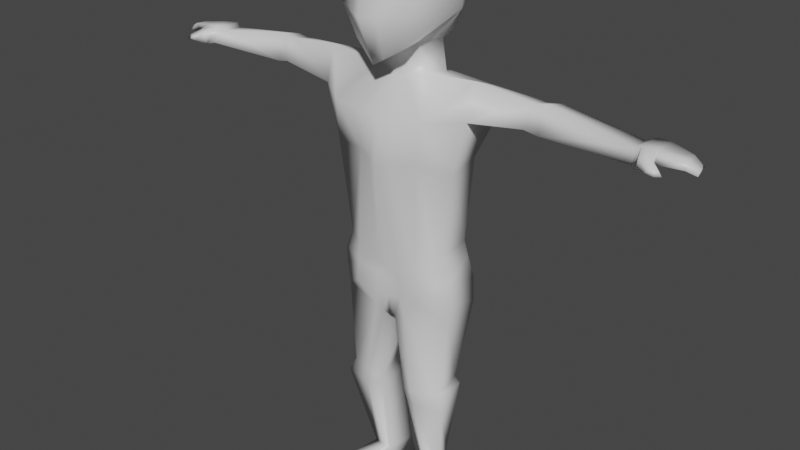 # Source: characterKeaneStructureUnity.blend  (saved by Blender 2.82.7; exported with 4.5.12 LTS)
import bpy
from mathutils import Matrix  # noqa: F401  (used for matrix-valued properties, if any)

bpy.ops.wm.read_factory_settings(use_empty=True)
scene = bpy.context.scene
scene.name = 'Scene'

# ---- collections
col_collection = bpy.data.collections.new('Collection'); scene.collection.children.link(col_collection)

# ---- materials (node trees are filled in below, after node groups)
mat_material = bpy.data.materials.new('Material')
mat_material.alpha_threshold = 0.0
mat_material.use_transparent_shadow = False
mat_material.line_color = (0.0, 0.0, 0.0, 1.0)

# ---- material node trees
mat_material.use_nodes = True; mat_material.node_tree.nodes.clear()
_N = mat_material.node_tree.nodes; _L = mat_material.node_tree.links
n0 = _N.new('ShaderNodeOutputMaterial'); n0.name = 'Material Output'; n0.location = (300, 300)
n1 = _N.new('ShaderNodeBsdfPrincipled'); n1.name = 'Principled BSDF'; n1.location = (10, 300)
n1.distribution = 'GGX'
n1.subsurface_method = 'BURLEY'
n1.inputs[2].default_value = 0.4
n1.inputs[3].default_value = 1.45
n1.inputs[27].default_value = (0.0, 0.0, 0.0, 1.0)
n1.inputs[28].default_value = 1.0
_L.new(n1.outputs[0], n0.inputs[0])
n0.is_active_output = True

# ---- world
world_world = bpy.data.worlds.new('World'); scene.world = world_world
world_world.use_nodes = True; world_world.node_tree.nodes.clear()
_N = world_world.node_tree.nodes; _L = world_world.node_tree.links
n0 = _N.new('ShaderNodeOutputWorld'); n0.name = 'World Output'; n0.location = (300, 300)
n1 = _N.new('ShaderNodeBackground'); n1.name = 'Background'; n1.location = (10, 300)
n1.inputs[0].default_value = (0.05088, 0.05088, 0.05088, 1.0)
_L.new(n1.outputs[0], n0.inputs[0])
n0.is_active_output = True
world_world.color = (0.05088, 0.05088, 0.05088)
world_world.use_sun_shadow = False
world_world.sun_shadow_jitter_overblur = 0.0

# ---- meshes
me_cube = bpy.data.meshes.new('Cube')
me_cube.from_pydata([(-0.646, 0.8391, 0.9249), (-0.5441, 0.8713, -1.027), (-0.7285, -0.9779, 0.8603), (-0.6084, -0.8366, -1.06), (-0.7913, -0.9356, 0.2864), (-0.9177, 0.894, 0.2693), (-0.7906, 0.8744, -0.4672), (-0.8157, -0.9945, -0.3345), (-0.5643, 0.4222, -1.136), (-0.9704, 0.3421, 0.9743), (-1.145, 0.3206, 0.2961), (-1.064, 0.3421, -0.4516), (-0.4784, -0.266, -1.074), (-0.9016, -0.3051, 1.058), (-1.058, -0.3638, 0.2489), (-1.035, -0.3337, -0.4516), (-1.126, -0.3432, 0.303), (-1.17, -0.3621, 0.2997), (-1.126, -0.3379, 0.303), (-1.126, -0.3379, 0.303), (-1.126, -0.3432, 0.3245), (-0.6671, 0.4329, -1.838), (-0.5798, -0.2106, -1.699), (-1.523, -0.4358, -3.59), (-1.101, -0.9679, -2.413), (-1.9, 0.4329, -1.838), (-1.832, -0.2019, -1.589), (-1.96, 0.4298, -2.431), (-1.827, -0.4277, -2.384), (-1.189, -0.4358, -5.684), (-1.166, 0.5259, -5.533), (-0.7811, -0.6849, -5.823), (-1.431, 0.4298, -3.485), (-0.7277, -0.6528, -3.519), (-5.376, -0.4214, -2.252), (-5.323, 0.2774, -2.203), (-5.302, -0.2049, -2.011), (-5.271, 0.2748, -2.04), (-3.129, -0.1288, -1.753), (-3.109, 0.4835, -2.256), (-3.138, 0.4289, -1.888), (-3.086, -0.3694, -2.207), (-3.413, 0.458, -1.857), (-3.39, -0.1095, -1.693), (-3.392, 0.5076, -2.319), (-3.376, -0.3305, -2.274), (-5.455, -0.2479, -1.929), (-5.529, -0.526, -2.292), (-5.476, 0.3718, -2.218), (-5.424, 0.3684, -1.973), (-5.743, -0.2479, -1.929), (-5.813, -0.4027, -2.129), (-5.799, 0.3403, -2.107), (-5.712, 0.3684, -1.973), (-6.262, -0.1637, -2.025), (-6.313, -0.2597, -2.154), (-6.283, 0.2382, -2.155), (-6.231, 0.236, -2.045), (-5.561, -0.5537, -2.031), (-5.759, -0.6623, -2.214), (-5.776, -0.4598, -2.012), (-5.979, -0.5534, -2.157), (-6.513, -0.07489, -2.15), (-6.523, -0.193, -2.226), (-6.429, 0.2599, -2.221), (-6.4, 0.2154, -2.167), (-5.863, -0.6427, -2.143), (-5.947, -0.6716, -2.231), (-5.98, -0.5791, -2.131), (-6.064, -0.6081, -2.219), (-1.272, 0.7566, -6.482), (-1.481, -0.3114, -6.643), (-0.8609, -0.6666, -6.736), (-1.393, 0.6206, -6.991), (-1.411, -0.3114, -7.142), (-0.4003, -0.5946, -7.206), (-0.1986, 0.9793, -0.977), (-0.2184, -1.061, 0.9501), (-0.222, -0.9744, -1.308), (-0.2357, 0.9447, 1.054), (-0.3349, 1.125, 0.241), (-0.2887, -1.082, 0.3331), (-0.2976, -1.305, -0.3783), (-0.2885, 1.119, -0.3736), (-0.2059, 0.5894, -1.295), (-0.3541, 0.4312, 1.195), (-0.1746, -0.3631, -1.279), (-0.3463, -0.3654, 1.28), (-0.2434, 0.5934, -1.845), (-0.2116, -0.3429, -1.801), (-0.4016, -0.9974, -2.489), (-0.6933, 0.5934, -1.845), (-0.7069, 0.8826, -2.452), (-0.4284, 0.8141, -5.659), (-0.285, -0.6302, -6.029), (-0.5252, 0.7193, -3.518), (-0.2655, -0.9039, -3.552), (-0.4688, 1.026, -6.428), (-0.3141, -0.6366, -6.783), (-0.158, 0.8746, -7.064), (-0.1461, -0.5956, -7.271), (-0.7812, 0.5647, -11.33), (-1.001, 0.04891, -11.65), (-0.651, -0.03578, -11.64), (-0.3357, 0.6192, -11.55), (-0.5133, -0.001206, -11.63), (-0.3415, -0.5077, -9.227), (-0.5253, 0.4177, -8.985), (-1.216, 0.2275, -8.875), (-1.224, -0.3735, -9.123), (-0.6202, -0.6444, -9.081), (-0.3581, -0.4445, -9.463), (-0.6817, -0.5967, -9.466), (-0.4635, 0.4717, -9.437), (-1.31, 0.2997, -9.058), (-1.359, -0.4529, -9.448), (-0.8157, -0.677, -6.218), (-1.431, -0.3818, -6.189), (-1.212, 0.6128, -5.945), (-0.4206, 0.9177, -5.925), (-0.2977, -0.6329, -6.356), (-0.8912, 0.5593, -12.2), (-1.023, -0.07065, -12.16), (-0.622, 0.02375, -12.14), (-0.3362, 0.795, -12.15), (-0.4157, 0.0207, -12.2), (-1.361, -1.068, -11.92), (-0.9337, -1.179, -11.91), (-0.6526, -1.185, -11.88), (-1.28, -1.039, -12.18), (-0.8713, -1.131, -12.17), (-0.6415, -1.081, -12.18), (-0.6505, -0.5015, -12.17), (-1.047, -0.576, -12.17), (-0.6656, -0.6171, -11.7), (-0.5155, -0.5335, -12.18), (-1.153, -0.5669, -11.71), (-0.8033, -0.6516, -11.7), (0.646, 0.8391, 0.9249), (0.5441, 0.8713, -1.027), (0.7285, -0.9779, 0.8603), (0.6084, -0.8366, -1.06), (0.0, 1.041, -0.9484), (0.0, -1.108, 1.011), (0.0, -1.054, -1.45), (0.0, 1.005, 1.129), (0.7913, -0.9356, 0.2864), (0.9177, 0.894, 0.2693), (0.0, 1.258, 0.2247), (0.0, -1.166, 0.3599), (0.7906, 0.8744, -0.4672), (0.0, 1.259, -0.3199), (0.0, -1.483, -0.4034), (0.8157, -0.9945, -0.3345), (0.5643, 0.4222, -1.136), (0.9704, 0.3421, 0.9743), (0.0, 0.6856, -1.386), (0.0, 0.4823, 1.322), (1.145, 0.3206, 0.2961), (1.064, 0.3421, -0.4516), (0.4784, -0.266, -1.074), (0.0, -0.4189, -1.397), (0.0, -0.4125, 1.337), (0.9016, -0.3051, 1.058), (1.058, -0.3638, 0.2489), (1.035, -0.3337, -0.4516), (0.0, -0.9385, 0.303), (0.0, -0.9278, 0.2923), (1.126, -0.3432, 0.303), (1.17, -0.3621, 0.2997), (1.126, -0.3379, 0.303), (1.126, -0.3379, 0.303), (1.126, -0.3432, 0.3245), (0.0, 0.6856, -1.85), (0.6671, 0.4329, -1.838), (0.5798, -0.2106, -1.699), (0.0, -0.4189, -1.86), (1.523, -0.4358, -3.59), (1.101, -0.9679, -2.413), (0.0, -1.014, -2.532), (0.0, 0.5711, -1.85), (1.9, 0.4329, -1.838), (1.832, -0.2019, -1.589), (0.0, 0.9419, -2.465), (1.96, 0.4298, -2.431), (1.827, -0.4277, -2.384), (1.189, -0.4358, -5.684), (1.166, 0.5259, -5.533), (0.7811, -0.6849, -5.823), (0.0, 0.7425, -5.73), (0.0, -0.5987, -6.148), (1.431, 0.4298, -3.485), (0.7277, -0.6528, -3.519), (0.0, -1.048, -3.571), (0.0, 0.7539, -3.568), (5.376, -0.4214, -2.252), (5.323, 0.2774, -2.203), (5.302, -0.2049, -2.011), (5.271, 0.2748, -2.04), (3.129, -0.1288, -1.753), (3.109, 0.4835, -2.256), (3.138, 0.4289, -1.888), (3.086, -0.3694, -2.207), (3.413, 0.458, -1.857), (3.39, -0.1095, -1.693), (3.392, 0.5076, -2.319), (3.376, -0.3305, -2.274), (5.455, -0.2479, -1.929), (5.529, -0.526, -2.292), (5.476, 0.3718, -2.218), (5.424, 0.3684, -1.973), (5.743, -0.2479, -1.929), (5.813, -0.4027, -2.129), (5.799, 0.3403, -2.107), (5.712, 0.3684, -1.973), (6.262, -0.1637, -2.025), (6.313, -0.2597, -2.154), (6.283, 0.2382, -2.155), (6.231, 0.236, -2.045), (5.561, -0.5537, -2.031), (5.759, -0.6623, -2.214), (5.776, -0.4598, -2.012), (5.979, -0.5534, -2.157), (6.513, -0.07489, -2.15), (6.523, -0.193, -2.226), (6.429, 0.2599, -2.221), (6.4, 0.2154, -2.167), (5.863, -0.6427, -2.143), (5.947, -0.6716, -2.231), (5.98, -0.5791, -2.131), (6.064, -0.6081, -2.219), (1.272, 0.7566, -6.482), (1.481, -0.3114, -6.643), (0.8609, -0.6666, -6.736), (0.0, 0.8794, -6.464), (0.0, -0.6346, -6.812), (1.393, 0.6206, -6.991), (1.411, -0.3114, -7.142), (0.4003, -0.5946, -7.206), (0.0, 0.8307, -7.118), (0.0, -0.5962, -7.308), (0.1986, 0.9793, -0.977), (0.2184, -1.061, 0.9501), (0.222, -0.9744, -1.308), (0.2357, 0.9447, 1.054), (0.3349, 1.125, 0.241), (0.2887, -1.082, 0.3331), (0.2976, -1.305, -0.3783), (0.2885, 1.119, -0.3736), (0.2059, 0.5894, -1.295), (0.3541, 0.4312, 1.195), (0.1746, -0.3631, -1.279), (0.3463, -0.3654, 1.28), (0.2434, 0.5934, -1.845), (0.2116, -0.3429, -1.801), (0.4016, -0.9974, -2.489), (0.6933, 0.5934, -1.845), (0.7069, 0.8826, -2.452), (0.4284, 0.8141, -5.659), (0.285, -0.6302, -6.029), (0.5252, 0.7193, -3.518), (0.2655, -0.9039, -3.552), (0.4688, 1.026, -6.428), (0.3141, -0.6366, -6.783), (0.158, 0.8746, -7.064), (0.1461, -0.5956, -7.271), (0.7812, 0.5647, -11.33), (1.001, 0.04891, -11.65), (0.651, -0.03578, -11.64), (0.3357, 0.6192, -11.55), (0.5133, -0.001206, -11.63), (0.3415, -0.5077, -9.227), (0.5253, 0.4177, -8.985), (1.216, 0.2275, -8.875), (1.224, -0.3735, -9.123), (0.6202, -0.6444, -9.081), (0.3581, -0.4445, -9.463), (0.6817, -0.5967, -9.466), (0.4635, 0.4717, -9.437), (1.31, 0.2997, -9.058), (1.359, -0.4529, -9.448), (0.0, 0.8176, -5.981), (0.8157, -0.677, -6.218), (0.0, -0.6229, -6.437), (1.431, -0.3818, -6.189), (1.212, 0.6128, -5.945), (0.4206, 0.9177, -5.925), (0.2977, -0.6329, -6.356), (0.8912, 0.5593, -12.2), (1.023, -0.07065, -12.16), (0.622, 0.02375, -12.14), (0.3362, 0.795, -12.15), (0.4157, 0.0207, -12.2), (1.361, -1.068, -11.92), (0.9337, -1.179, -11.91), (0.6526, -1.185, -11.88), (1.28, -1.039, -12.18), (0.8713, -1.131, -12.17), (0.6415, -1.081, -12.18), (0.6505, -0.5015, -12.17), (1.047, -0.576, -12.17), (0.6656, -0.6171, -11.7), (0.5155, -0.5335, -12.18), (1.153, -0.5669, -11.71), (0.8033, -0.6516, -11.7)], [(149, 166), (166, 167), (14, 16), (16, 17), (17, 18), (18, 19), (19, 20), (164, 168), (168, 169), (169, 170), (170, 171), (171, 172)], [(87, 13, 2, 77), (81, 77, 2, 4), (10, 9, 0, 5), (80, 79, 145, 148), (86, 161, 144, 78), (83, 80, 148, 151), (11, 10, 5, 6), (82, 81, 4, 7), (78, 82, 7, 3), (8, 11, 6, 1), (76, 83, 151, 142), (12, 15, 11, 8), (15, 14, 10, 11), (76, 142, 156, 84), (14, 13, 9, 10), (79, 0, 9, 85), (4, 2, 13, 14), (7, 4, 14, 15), (3, 7, 15, 12), (12, 8, 21, 22), (85, 9, 13, 87), (86, 12, 22, 89), (84, 156, 173, 88), (89, 22, 24, 90), (88, 173, 180, 91), (91, 180, 183, 92), (43, 42, 37, 36), (24, 22, 26, 28), (22, 21, 25, 26), (28, 27, 32, 23), (24, 28, 23, 33), (92, 183, 194, 95), (90, 24, 33, 96), (23, 32, 30, 29), (33, 23, 29, 31), (95, 194, 189, 93), (96, 33, 31, 94), (42, 44, 35, 37), (45, 43, 36, 34), (44, 45, 34, 35), (36, 37, 49, 46), (27, 28, 41, 39), (28, 26, 38, 41), (25, 27, 39, 40), (26, 25, 40, 38), (39, 41, 45, 44), (41, 38, 43, 45), (40, 39, 44, 42), (38, 40, 42, 43), (46, 49, 53, 50), (34, 36, 46, 47), (37, 35, 48, 49), (35, 34, 47, 48), (50, 53, 57, 54), (50, 51, 61, 60), (49, 48, 52, 53), (48, 47, 51, 52), (57, 56, 64, 65), (51, 50, 54, 55), (53, 52, 56, 57), (52, 51, 55, 56), (58, 60, 68, 66), (46, 50, 60, 58), (47, 46, 58, 59), (51, 47, 59, 61), (62, 65, 64, 63), (56, 55, 63, 64), (54, 57, 65, 62), (55, 54, 62, 63), (120, 116, 72, 98), (67, 66, 68, 69), (59, 58, 66, 67), (61, 59, 67, 69), (60, 61, 69, 68), (98, 72, 75, 100), (116, 117, 71, 72), (117, 118, 70, 71), (119, 281, 234, 97), (100, 99, 239, 240), (72, 71, 74, 75), (97, 234, 239, 99), (71, 70, 73, 74), (70, 97, 99, 73), (113, 111, 105, 104), (118, 119, 97, 70), (235, 98, 100, 240), (283, 120, 98, 235), (193, 96, 94, 190), (32, 95, 93, 30), (179, 90, 96, 193), (27, 92, 95, 32), (25, 91, 92, 27), (21, 88, 91, 25), (176, 89, 90, 179), (8, 84, 88, 21), (161, 86, 89, 176), (157, 85, 87, 162), (145, 79, 85, 157), (1, 76, 84, 8), (1, 6, 83, 76), (144, 152, 82, 78), (152, 149, 81, 82), (6, 5, 80, 83), (12, 86, 78, 3), (5, 0, 79, 80), (149, 143, 77, 81), (162, 87, 77, 143), (102, 101, 121, 122), (114, 113, 104, 101), (115, 114, 101, 102), (111, 112, 103, 105), (112, 115, 102, 103), (75, 74, 109, 110), (100, 75, 110, 106), (74, 73, 108, 109), (73, 99, 107, 108), (99, 100, 106, 107), (110, 109, 115, 112), (106, 110, 112, 111), (109, 108, 114, 115), (108, 107, 113, 114), (107, 106, 111, 113), (190, 94, 120, 283), (30, 93, 119, 118), (93, 189, 281, 119), (29, 30, 118, 117), (31, 29, 117, 116), (94, 31, 116, 120), (122, 121, 124, 125, 123), (135, 134, 128, 131), (133, 132, 130, 129), (104, 105, 125, 124), (101, 104, 124, 121), (128, 127, 130, 131), (127, 126, 129, 130), (136, 133, 129, 126), (134, 137, 127, 128), (137, 136, 126, 127), (132, 135, 131, 130), (123, 125, 135, 132), (103, 102, 136, 137), (105, 103, 137, 134), (102, 122, 133, 136), (122, 123, 132, 133), (125, 105, 134, 135), (252, 242, 140, 163), (246, 146, 140, 242), (158, 147, 138, 155), (245, 148, 145, 244), (251, 243, 144, 161), (248, 151, 148, 245), (159, 150, 147, 158), (247, 153, 146, 246), (243, 141, 153, 247), (154, 139, 150, 159), (241, 142, 151, 248), (160, 154, 159, 165), (165, 159, 158, 164), (241, 249, 156, 142), (164, 158, 155, 163), (244, 250, 155, 138), (146, 164, 163, 140), (153, 165, 164, 146), (141, 160, 165, 153), (160, 175, 174, 154), (250, 252, 163, 155), (251, 254, 175, 160), (249, 253, 173, 156), (254, 255, 178, 175), (253, 256, 180, 173), (256, 257, 183, 180), (204, 197, 198, 203), (178, 185, 182, 175), (175, 182, 181, 174), (185, 177, 191, 184), (178, 192, 177, 185), (257, 260, 194, 183), (255, 261, 192, 178), (177, 186, 187, 191), (192, 188, 186, 177), (260, 258, 189, 194), (261, 259, 188, 192), (203, 198, 196, 205), (206, 195, 197, 204), (205, 196, 195, 206), (197, 207, 210, 198), (184, 200, 202, 185), (185, 202, 199, 182), (181, 201, 200, 184), (182, 199, 201, 181), (200, 205, 206, 202), (202, 206, 204, 199), (201, 203, 205, 200), (199, 204, 203, 201), (207, 211, 214, 210), (195, 208, 207, 197), (198, 210, 209, 196), (196, 209, 208, 195), (211, 215, 218, 214), (211, 221, 222, 212), (210, 214, 213, 209), (209, 213, 212, 208), (218, 226, 225, 217), (212, 216, 215, 211), (214, 218, 217, 213), (213, 217, 216, 212), (219, 227, 229, 221), (207, 219, 221, 211), (208, 220, 219, 207), (212, 222, 220, 208), (223, 224, 225, 226), (217, 225, 224, 216), (215, 223, 226, 218), (216, 224, 223, 215), (287, 263, 233, 282), (228, 230, 229, 227), (220, 228, 227, 219), (222, 230, 228, 220), (221, 229, 230, 222), (263, 265, 238, 233), (282, 233, 232, 284), (284, 232, 231, 285), (286, 262, 234, 281), (265, 240, 239, 264), (233, 238, 237, 232), (262, 264, 239, 234), (232, 237, 236, 231), (231, 236, 264, 262), (278, 269, 270, 276), (285, 231, 262, 286), (235, 240, 265, 263), (283, 235, 263, 287), (193, 190, 259, 261), (191, 187, 258, 260), (179, 193, 261, 255), (184, 191, 260, 257), (181, 184, 257, 256), (174, 181, 256, 253), (176, 179, 255, 254), (154, 174, 253, 249), (161, 176, 254, 251), (157, 162, 252, 250), (145, 157, 250, 244), (139, 154, 249, 241), (139, 241, 248, 150), (144, 243, 247, 152), (152, 247, 246, 149), (150, 248, 245, 147), (160, 141, 243, 251), (147, 245, 244, 138), (149, 246, 242, 143), (162, 143, 242, 252), (267, 289, 288, 266), (279, 266, 269, 278), (280, 267, 266, 279), (276, 270, 268, 277), (277, 268, 267, 280), (238, 275, 274, 237), (265, 271, 275, 238), (237, 274, 273, 236), (236, 273, 272, 264), (264, 272, 271, 265), (275, 277, 280, 274), (271, 276, 277, 275), (274, 280, 279, 273), (273, 279, 278, 272), (272, 278, 276, 271), (190, 283, 287, 259), (187, 285, 286, 258), (258, 286, 281, 189), (186, 284, 285, 187), (188, 282, 284, 186), (259, 287, 282, 188), (289, 290, 292, 291, 288), (302, 298, 295, 301), (300, 296, 297, 299), (269, 291, 292, 270), (266, 288, 291, 269), (295, 298, 297, 294), (294, 297, 296, 293), (303, 293, 296, 300), (301, 295, 294, 304), (304, 294, 293, 303), (299, 297, 298, 302), (290, 299, 302, 292), (268, 304, 303, 267), (270, 301, 304, 268), (267, 303, 300, 289), (289, 300, 299, 290), (292, 302, 301, 270)])
me_cube.polygons.foreach_set('use_smooth', [True] * 290)
_uv = me_cube.uv_layers.new(name='UVMap')
_uv.uv.foreach_set('vector', [0.7956, 0.6648, 0.875, 0.6648, 0.875, 0.75, 0.7956, 0.75, 0.5565, 0.9206, 0.625, 0.9206, 0.625, 1.0, 0.5565, 1.0, 0.5565, 0.1751, 0.625, 0.1751, 0.625, 0.25, 0.5565, 0.25, 0.5565, 0.3294, 0.625, 0.3294, 0.625, 0.375, 0.5565, 0.375, 0.2044, 0.6648, 0.25, 0.6648, 0.25, 0.75, 0.2044, 0.75, 0.4422, 0.3294, 0.5565, 0.3294, 0.5565, 0.375, 0.4422, 0.375, 0.4422, 0.1751, 0.5565, 0.1751, 0.5565, 0.25, 0.4422, 0.25, 0.4422, 0.9206, 0.5565, 0.9206, 0.5565, 1.0, 0.4422, 1.0, 0.375, 0.9206, 0.4422, 0.9206, 0.4422, 1.0, 0.375, 1.0, 0.375, 0.1751, 0.4422, 0.1751, 0.4422, 0.25, 0.375, 0.25, 0.375, 0.3294, 0.4422, 0.3294, 0.4422, 0.375, 0.375, 0.375, 0.375, 0.08524, 0.4422, 0.08524, 0.4422, 0.1751, 0.375, 0.1751, 0.4422, 0.08524, 0.5565, 0.08524, 0.5565, 0.1751, 0.4422, 0.1751, 0.2044, 0.5, 0.25, 0.5, 0.25, 0.5749, 0.2044, 0.5749, 0.5565, 0.08524, 0.625, 0.08524, 0.625, 0.1751, 0.5565, 0.1751, 0.7956, 0.5, 0.875, 0.5, 0.875, 0.5749, 0.7956, 0.5749, 0.5565, 0.0, 0.625, 0.0, 0.625, 0.08524, 0.5565, 0.08524, 0.4422, 0.0, 0.5565, 0.0, 0.5565, 0.08524, 0.4422, 0.08524, 0.375, 0.0, 0.4422, 0.0, 0.4422, 0.08524, 0.375, 0.08524, 0.375, 0.08524, 0.375, 0.1751, 0.375, 0.1751, 0.375, 0.08524, 0.7956, 0.5749, 0.875, 0.5749, 0.875, 0.6648, 0.7956, 0.6648, 0.2044, 0.6648, 0.125, 0.6648, 0.125, 0.6648, 0.2044, 0.6648, 0.2044, 0.5749, 0.25, 0.5749, 0.25, 0.5749, 0.2044, 0.5749, 0.2044, 0.6648, 0.125, 0.6648, 0.125, 0.6648, 0.2044, 0.6648, 0.2044, 0.5749, 0.25, 0.5749, 0.25, 0.5749, 0.2044, 0.5749, 0.2044, 0.5749, 0.25, 0.5749, 0.25, 0.5749, 0.2044, 0.5749, 0.375, 0.08524, 0.375, 0.1751, 0.375, 0.1751, 0.375, 0.08524, 0.125, 0.6648, 0.125, 0.6648, 0.125, 0.6648, 0.125, 0.6648, 0.375, 0.08524, 0.375, 0.1751, 0.375, 0.1751, 0.375, 0.08524, 0.375, 0.08524, 0.375, 0.1751, 0.375, 0.1751, 0.375, 0.08524, 0.125, 0.6648, 0.125, 0.6648, 0.125, 0.6648, 0.125, 0.6648, 0.2044, 0.5749, 0.25, 0.5749, 0.25, 0.5749, 0.2044, 0.5749, 0.2044, 0.6648, 0.125, 0.6648, 0.125, 0.6648, 0.2044, 0.6648, 0.375, 0.08524, 0.375, 0.1751, 0.375, 0.1751, 0.375, 0.08524, 0.125, 0.6648, 0.125, 0.6648, 0.125, 0.6648, 0.125, 0.6648, 0.2044, 0.5749, 0.25, 0.5749, 0.25, 0.5749, 0.2044, 0.5749, 0.2044, 0.6648, 0.125, 0.6648, 0.125, 0.6648, 0.2044, 0.6648, 0.125, 0.5749, 0.125, 0.5749, 0.125, 0.5749, 0.125, 0.5749, 0.125, 0.6648, 0.125, 0.6648, 0.125, 0.6648, 0.125, 0.6648, 0.375, 0.1751, 0.375, 0.08524, 0.375, 0.08524, 0.375, 0.1751, 0.375, 0.08524, 0.375, 0.1751, 0.375, 0.1751, 0.375, 0.08524, 0.375, 0.1751, 0.375, 0.08524, 0.375, 0.08524, 0.375, 0.1751, 0.125, 0.6648, 0.125, 0.6648, 0.125, 0.6648, 0.125, 0.6648, 0.125, 0.5749, 0.125, 0.5749, 0.125, 0.5749, 0.125, 0.5749, 0.375, 0.08524, 0.375, 0.1751, 0.375, 0.1751, 0.375, 0.08524, 0.375, 0.1751, 0.375, 0.08524, 0.375, 0.08524, 0.375, 0.1751, 0.125, 0.6648, 0.125, 0.6648, 0.125, 0.6648, 0.125, 0.6648, 0.125, 0.5749, 0.125, 0.5749, 0.125, 0.5749, 0.125, 0.5749, 0.375, 0.08524, 0.375, 0.1751, 0.375, 0.1751, 0.375, 0.08524, 0.375, 0.08524, 0.375, 0.1751, 0.375, 0.1751, 0.375, 0.08524, 0.125, 0.6648, 0.125, 0.6648, 0.125, 0.6648, 0.125, 0.6648, 0.125, 0.5749, 0.125, 0.5749, 0.125, 0.5749, 0.125, 0.5749, 0.375, 0.1751, 0.375, 0.08524, 0.375, 0.08524, 0.375, 0.1751, 0.375, 0.08524, 0.375, 0.1751, 0.375, 0.1751, 0.375, 0.08524, 0.125, 0.6648, 0.125, 0.6648, 0.125, 0.6648, 0.125, 0.6648, 0.125, 0.5749, 0.125, 0.5749, 0.125, 0.5749, 0.125, 0.5749, 0.375, 0.1751, 0.375, 0.08524, 0.375, 0.08524, 0.375, 0.1751, 0.125, 0.5749, 0.125, 0.5749, 0.125, 0.5749, 0.125, 0.5749, 0.125, 0.6648, 0.125, 0.6648, 0.125, 0.6648, 0.125, 0.6648, 0.125, 0.5749, 0.125, 0.5749, 0.125, 0.5749, 0.125, 0.5749, 0.375, 0.1751, 0.375, 0.08524, 0.375, 0.08524, 0.375, 0.1751, 0.375, 0.08524, 0.375, 0.08524, 0.375, 0.08524, 0.375, 0.08524, 0.375, 0.08524, 0.375, 0.08524, 0.375, 0.08524, 0.375, 0.08524, 0.125, 0.6648, 0.125, 0.6648, 0.125, 0.6648, 0.125, 0.6648, 0.375, 0.08524, 0.375, 0.08524, 0.375, 0.08524, 0.375, 0.08524, 0.375, 0.08524, 0.375, 0.1751, 0.375, 0.1751, 0.375, 0.08524, 0.375, 0.1751, 0.375, 0.08524, 0.375, 0.08524, 0.375, 0.1751, 0.375, 0.08524, 0.375, 0.1751, 0.375, 0.1751, 0.375, 0.08524, 0.125, 0.6648, 0.125, 0.6648, 0.125, 0.6648, 0.125, 0.6648, 0.2044, 0.6648, 0.125, 0.6648, 0.125, 0.6648, 0.2044, 0.6648, 0.125, 0.6648, 0.125, 0.6648, 0.125, 0.6648, 0.125, 0.6648, 0.125, 0.6648, 0.125, 0.6648, 0.125, 0.6648, 0.125, 0.6648, 0.375, 0.08524, 0.375, 0.08524, 0.375, 0.08524, 0.375, 0.08524, 0.125, 0.6648, 0.125, 0.6648, 0.125, 0.6648, 0.125, 0.6648, 0.2044, 0.6648, 0.125, 0.6648, 0.125, 0.6648, 0.2044, 0.6648, 0.125, 0.6648, 0.125, 0.6648, 0.125, 0.6648, 0.125, 0.6648, 0.375, 0.08524, 0.375, 0.1751, 0.375, 0.1751, 0.375, 0.08524, 0.2044, 0.5749, 0.25, 0.5749, 0.25, 0.5749, 0.2044, 0.5749, 0.2044, 0.6648, 0.2044, 0.5749, 0.25, 0.5749, 0.25, 0.6648, 0.125, 0.6648, 0.125, 0.6648, 0.125, 0.6648, 0.125, 0.6648, 0.2044, 0.5749, 0.25, 0.5749, 0.25, 0.5749, 0.2044, 0.5749, 0.375, 0.08524, 0.375, 0.1751, 0.375, 0.1751, 0.375, 0.08524, 0.125, 0.5749, 0.2044, 0.5749, 0.2044, 0.5749, 0.125, 0.5749, 0.2044, 0.5749, 0.2044, 0.6648, 0.2044, 0.6648, 0.2044, 0.5749, 0.125, 0.5749, 0.2044, 0.5749, 0.2044, 0.5749, 0.125, 0.5749, 0.25, 0.6648, 0.2044, 0.6648, 0.2044, 0.6648, 0.25, 0.6648, 0.25, 0.6648, 0.2044, 0.6648, 0.2044, 0.6648, 0.25, 0.6648, 0.25, 0.6648, 0.2044, 0.6648, 0.2044, 0.6648, 0.25, 0.6648, 0.125, 0.5749, 0.2044, 0.5749, 0.2044, 0.5749, 0.125, 0.5749, 0.25, 0.6648, 0.2044, 0.6648, 0.2044, 0.6648, 0.25, 0.6648, 0.125, 0.5749, 0.2044, 0.5749, 0.2044, 0.5749, 0.125, 0.5749, 0.125, 0.5749, 0.2044, 0.5749, 0.2044, 0.5749, 0.125, 0.5749, 0.125, 0.5749, 0.2044, 0.5749, 0.2044, 0.5749, 0.125, 0.5749, 0.25, 0.6648, 0.2044, 0.6648, 0.2044, 0.6648, 0.25, 0.6648, 0.125, 0.5749, 0.2044, 0.5749, 0.2044, 0.5749, 0.125, 0.5749, 0.25, 0.6648, 0.2044, 0.6648, 0.2044, 0.6648, 0.25, 0.6648, 0.75, 0.5749, 0.7956, 0.5749, 0.7956, 0.6648, 0.75, 0.6648, 0.75, 0.5, 0.7956, 0.5, 0.7956, 0.5749, 0.75, 0.5749, 0.125, 0.5, 0.2044, 0.5, 0.2044, 0.5749, 0.125, 0.5749, 0.375, 0.25, 0.4422, 0.25, 0.4422, 0.3294, 0.375, 0.3294, 0.375, 0.875, 0.4422, 0.875, 0.4422, 0.9206, 0.375, 0.9206, 0.4422, 0.875, 0.5565, 0.875, 0.5565, 0.9206, 0.4422, 0.9206, 0.4422, 0.25, 0.5565, 0.25, 0.5565, 0.3294, 0.4422, 0.3294, 0.125, 0.6648, 0.2044, 0.6648, 0.2044, 0.75, 0.125, 0.75, 0.5565, 0.25, 0.625, 0.25, 0.625, 0.3294, 0.5565, 0.3294, 0.5565, 0.875, 0.625, 0.875, 0.625, 0.9206, 0.5565, 0.9206, 0.75, 0.6648, 0.7956, 0.6648, 0.7956, 0.75, 0.75, 0.75, 0.375, 0.08524, 0.375, 0.1751, 0.375, 0.1751, 0.375, 0.08524, 0.125, 0.5749, 0.2044, 0.5749, 0.2044, 0.5749, 0.125, 0.5749, 0.375, 0.08524, 0.375, 0.1751, 0.375, 0.1751, 0.375, 0.08524, 0.2044, 0.6648, 0.125, 0.6648, 0.125, 0.6648, 0.2044, 0.6648, 0.125, 0.6648, 0.125, 0.6648, 0.125, 0.6648, 0.125, 0.6648, 0.125, 0.6648, 0.125, 0.6648, 0.125, 0.6648, 0.125, 0.6648, 0.2044, 0.6648, 0.125, 0.6648, 0.125, 0.6648, 0.2044, 0.6648, 0.375, 0.08524, 0.375, 0.1751, 0.375, 0.1751, 0.375, 0.08524, 0.125, 0.5749, 0.2044, 0.5749, 0.2044, 0.5749, 0.125, 0.5749, 0.2044, 0.5749, 0.2044, 0.6648, 0.2044, 0.6648, 0.2044, 0.5749, 0.125, 0.6648, 0.125, 0.6648, 0.125, 0.6648, 0.125, 0.6648, 0.2044, 0.6648, 0.125, 0.6648, 0.125, 0.6648, 0.2044, 0.6648, 0.375, 0.08524, 0.375, 0.1751, 0.375, 0.1751, 0.375, 0.08524, 0.125, 0.5749, 0.2044, 0.5749, 0.2044, 0.5749, 0.125, 0.5749, 0.2044, 0.5749, 0.2044, 0.6648, 0.2044, 0.6648, 0.2044, 0.5749, 0.25, 0.6648, 0.2044, 0.6648, 0.2044, 0.6648, 0.25, 0.6648, 0.125, 0.5749, 0.2044, 0.5749, 0.2044, 0.5749, 0.125, 0.5749, 0.2044, 0.5749, 0.25, 0.5749, 0.25, 0.5749, 0.2044, 0.5749, 0.375, 0.08524, 0.375, 0.1751, 0.375, 0.1751, 0.375, 0.08524, 0.125, 0.6648, 0.125, 0.6648, 0.125, 0.6648, 0.125, 0.6648, 0.2044, 0.6648, 0.125, 0.6648, 0.125, 0.6648, 0.2044, 0.6648, 0.125, 0.6648, 0.125, 0.5749, 0.2044, 0.5749, 0.2044, 0.6648, 0.125, 0.6648, 0.2044, 0.6648, 0.2044, 0.6648, 0.2044, 0.6648, 0.2044, 0.6648, 0.125, 0.6648, 0.125, 0.6648, 0.125, 0.6648, 0.125, 0.6648, 0.2044, 0.5749, 0.2044, 0.6648, 0.2044, 0.6648, 0.2044, 0.5749, 0.125, 0.5749, 0.2044, 0.5749, 0.2044, 0.5749, 0.125, 0.5749, 0.2044, 0.6648, 0.125, 0.6648, 0.125, 0.6648, 0.2044, 0.6648, 0.125, 0.6648, 0.125, 0.6648, 0.125, 0.6648, 0.125, 0.6648, 0.375, 0.08524, 0.375, 0.08524, 0.375, 0.08524, 0.375, 0.08524, 0.2044, 0.6648, 0.125, 0.6648, 0.125, 0.6648, 0.2044, 0.6648, 0.125, 0.6648, 0.125, 0.6648, 0.125, 0.6648, 0.125, 0.6648, 0.125, 0.6648, 0.2044, 0.6648, 0.2044, 0.6648, 0.125, 0.6648, 0.125, 0.6648, 0.2044, 0.6648, 0.2044, 0.6648, 0.125, 0.6648, 0.125, 0.6648, 0.125, 0.6648, 0.125, 0.6648, 0.125, 0.6648, 0.2044, 0.6648, 0.125, 0.6648, 0.125, 0.6648, 0.2044, 0.6648, 0.375, 0.08524, 0.375, 0.08524, 0.375, 0.08524, 0.375, 0.08524, 0.125, 0.6648, 0.125, 0.6648, 0.125, 0.6648, 0.125, 0.6648, 0.2044, 0.6648, 0.2044, 0.6648, 0.2044, 0.6648, 0.2044, 0.6648, 0.7956, 0.6648, 0.7956, 0.75, 0.875, 0.75, 0.875, 0.6648, 0.5565, 0.9206, 0.5565, 1.0, 0.625, 1.0, 0.625, 0.9206, 0.5565, 0.1751, 0.5565, 0.25, 0.625, 0.25, 0.625, 0.1751, 0.5565, 0.3294, 0.5565, 0.375, 0.625, 0.375, 0.625, 0.3294, 0.2044, 0.6648, 0.2044, 0.75, 0.25, 0.75, 0.25, 0.6648, 0.4422, 0.3294, 0.4422, 0.375, 0.5565, 0.375, 0.5565, 0.3294, 0.4422, 0.1751, 0.4422, 0.25, 0.5565, 0.25, 0.5565, 0.1751, 0.4422, 0.9206, 0.4422, 1.0, 0.5565, 1.0, 0.5565, 0.9206, 0.375, 0.9206, 0.375, 1.0, 0.4422, 1.0, 0.4422, 0.9206, 0.375, 0.1751, 0.375, 0.25, 0.4422, 0.25, 0.4422, 0.1751, 0.375, 0.3294, 0.375, 0.375, 0.4422, 0.375, 0.4422, 0.3294, 0.375, 0.08524, 0.375, 0.1751, 0.4422, 0.1751, 0.4422, 0.08524, 0.4422, 0.08524, 0.4422, 0.1751, 0.5565, 0.1751, 0.5565, 0.08524, 0.2044, 0.5, 0.2044, 0.5749, 0.25, 0.5749, 0.25, 0.5, 0.5565, 0.08524, 0.5565, 0.1751, 0.625, 0.1751, 0.625, 0.08524, 0.7956, 0.5, 0.7956, 0.5749, 0.875, 0.5749, 0.875, 0.5, 0.5565, 0.0, 0.5565, 0.08524, 0.625, 0.08524, 0.625, 0.0, 0.4422, 0.0, 0.4422, 0.08524, 0.5565, 0.08524, 0.5565, 0.0, 0.375, 0.0, 0.375, 0.08524, 0.4422, 0.08524, 0.4422, 0.0, 0.375, 0.08524, 0.375, 0.08524, 0.375, 0.1751, 0.375, 0.1751, 0.7956, 0.5749, 0.7956, 0.6648, 0.875, 0.6648, 0.875, 0.5749, 0.2044, 0.6648, 0.2044, 0.6648, 0.125, 0.6648, 0.125, 0.6648, 0.2044, 0.5749, 0.2044, 0.5749, 0.25, 0.5749, 0.25, 0.5749, 0.2044, 0.6648, 0.2044, 0.6648, 0.125, 0.6648, 0.125, 0.6648, 0.2044, 0.5749, 0.2044, 0.5749, 0.25, 0.5749, 0.25, 0.5749, 0.2044, 0.5749, 0.2044, 0.5749, 0.25, 0.5749, 0.25, 0.5749, 0.375, 0.08524, 0.375, 0.08524, 0.375, 0.1751, 0.375, 0.1751, 0.125, 0.6648, 0.125, 0.6648, 0.125, 0.6648, 0.125, 0.6648, 0.375, 0.08524, 0.375, 0.08524, 0.375, 0.1751, 0.375, 0.1751, 0.375, 0.08524, 0.375, 0.08524, 0.375, 0.1751, 0.375, 0.1751, 0.125, 0.6648, 0.125, 0.6648, 0.125, 0.6648, 0.125, 0.6648, 0.2044, 0.5749, 0.2044, 0.5749, 0.25, 0.5749, 0.25, 0.5749, 0.2044, 0.6648, 0.2044, 0.6648, 0.125, 0.6648, 0.125, 0.6648, 0.375, 0.08524, 0.375, 0.08524, 0.375, 0.1751, 0.375, 0.1751, 0.125, 0.6648, 0.125, 0.6648, 0.125, 0.6648, 0.125, 0.6648, 0.2044, 0.5749, 0.2044, 0.5749, 0.25, 0.5749, 0.25, 0.5749, 0.2044, 0.6648, 0.2044, 0.6648, 0.125, 0.6648, 0.125, 0.6648, 0.125, 0.5749, 0.125, 0.5749, 0.125, 0.5749, 0.125, 0.5749, 0.125, 0.6648, 0.125, 0.6648, 0.125, 0.6648, 0.125, 0.6648, 0.375, 0.1751, 0.375, 0.1751, 0.375, 0.08524, 0.375, 0.08524, 0.375, 0.08524, 0.375, 0.08524, 0.375, 0.1751, 0.375, 0.1751, 0.375, 0.1751, 0.375, 0.1751, 0.375, 0.08524, 0.375, 0.08524, 0.125, 0.6648, 0.125, 0.6648, 0.125, 0.6648, 0.125, 0.6648, 0.125, 0.5749, 0.125, 0.5749, 0.125, 0.5749, 0.125, 0.5749, 0.375, 0.08524, 0.375, 0.08524, 0.375, 0.1751, 0.375, 0.1751, 0.375, 0.1751, 0.375, 0.1751, 0.375, 0.08524, 0.375, 0.08524, 0.125, 0.6648, 0.125, 0.6648, 0.125, 0.6648, 0.125, 0.6648, 0.125, 0.5749, 0.125, 0.5749, 0.125, 0.5749, 0.125, 0.5749, 0.375, 0.08524, 0.375, 0.08524, 0.375, 0.1751, 0.375, 0.1751, 0.375, 0.08524, 0.375, 0.08524, 0.375, 0.1751, 0.375, 0.1751, 0.125, 0.6648, 0.125, 0.6648, 0.125, 0.6648, 0.125, 0.6648, 0.125, 0.5749, 0.125, 0.5749, 0.125, 0.5749, 0.125, 0.5749, 0.375, 0.1751, 0.375, 0.1751, 0.375, 0.08524, 0.375, 0.08524, 0.375, 0.08524, 0.375, 0.08524, 0.375, 0.1751, 0.375, 0.1751, 0.125, 0.6648, 0.125, 0.6648, 0.125, 0.6648, 0.125, 0.6648, 0.125, 0.5749, 0.125, 0.5749, 0.125, 0.5749, 0.125, 0.5749, 0.375, 0.1751, 0.375, 0.1751, 0.375, 0.08524, 0.375, 0.08524, 0.125, 0.5749, 0.125, 0.5749, 0.125, 0.5749, 0.125, 0.5749, 0.125, 0.6648, 0.125, 0.6648, 0.125, 0.6648, 0.125, 0.6648, 0.125, 0.5749, 0.125, 0.5749, 0.125, 0.5749, 0.125, 0.5749, 0.375, 0.1751, 0.375, 0.1751, 0.375, 0.08524, 0.375, 0.08524, 0.375, 0.08524, 0.375, 0.08524, 0.375, 0.08524, 0.375, 0.08524, 0.375, 0.08524, 0.375, 0.08524, 0.375, 0.08524, 0.375, 0.08524, 0.125, 0.6648, 0.125, 0.6648, 0.125, 0.6648, 0.125, 0.6648, 0.375, 0.08524, 0.375, 0.08524, 0.375, 0.08524, 0.375, 0.08524, 0.375, 0.08524, 0.375, 0.08524, 0.375, 0.1751, 0.375, 0.1751, 0.375, 0.1751, 0.375, 0.1751, 0.375, 0.08524, 0.375, 0.08524, 0.375, 0.08524, 0.375, 0.08524, 0.375, 0.1751, 0.375, 0.1751, 0.125, 0.6648, 0.125, 0.6648, 0.125, 0.6648, 0.125, 0.6648, 0.2044, 0.6648, 0.2044, 0.6648, 0.125, 0.6648, 0.125, 0.6648, 0.125, 0.6648, 0.125, 0.6648, 0.125, 0.6648, 0.125, 0.6648, 0.125, 0.6648, 0.125, 0.6648, 0.125, 0.6648, 0.125, 0.6648, 0.375, 0.08524, 0.375, 0.08524, 0.375, 0.08524, 0.375, 0.08524, 0.125, 0.6648, 0.125, 0.6648, 0.125, 0.6648, 0.125, 0.6648, 0.2044, 0.6648, 0.2044, 0.6648, 0.125, 0.6648, 0.125, 0.6648, 0.125, 0.6648, 0.125, 0.6648, 0.125, 0.6648, 0.125, 0.6648, 0.375, 0.08524, 0.375, 0.08524, 0.375, 0.1751, 0.375, 0.1751, 0.2044, 0.5749, 0.2044, 0.5749, 0.25, 0.5749, 0.25, 0.5749, 0.2044, 0.6648, 0.25, 0.6648, 0.25, 0.5749, 0.2044, 0.5749, 0.125, 0.6648, 0.125, 0.6648, 0.125, 0.6648, 0.125, 0.6648, 0.2044, 0.5749, 0.2044, 0.5749, 0.25, 0.5749, 0.25, 0.5749, 0.375, 0.08524, 0.375, 0.08524, 0.375, 0.1751, 0.375, 0.1751, 0.125, 0.5749, 0.125, 0.5749, 0.2044, 0.5749, 0.2044, 0.5749, 0.2044, 0.5749, 0.2044, 0.5749, 0.2044, 0.6648, 0.2044, 0.6648, 0.125, 0.5749, 0.125, 0.5749, 0.2044, 0.5749, 0.2044, 0.5749, 0.25, 0.6648, 0.25, 0.6648, 0.2044, 0.6648, 0.2044, 0.6648, 0.25, 0.6648, 0.25, 0.6648, 0.2044, 0.6648, 0.2044, 0.6648, 0.25, 0.6648, 0.25, 0.6648, 0.2044, 0.6648, 0.2044, 0.6648, 0.125, 0.5749, 0.125, 0.5749, 0.2044, 0.5749, 0.2044, 0.5749, 0.25, 0.6648, 0.25, 0.6648, 0.2044, 0.6648, 0.2044, 0.6648, 0.125, 0.5749, 0.125, 0.5749, 0.2044, 0.5749, 0.2044, 0.5749, 0.125, 0.5749, 0.125, 0.5749, 0.2044, 0.5749, 0.2044, 0.5749, 0.125, 0.5749, 0.125, 0.5749, 0.2044, 0.5749, 0.2044, 0.5749, 0.25, 0.6648, 0.25, 0.6648, 0.2044, 0.6648, 0.2044, 0.6648, 0.125, 0.5749, 0.125, 0.5749, 0.2044, 0.5749, 0.2044, 0.5749, 0.25, 0.6648, 0.25, 0.6648, 0.2044, 0.6648, 0.2044, 0.6648, 0.75, 0.5749, 0.75, 0.6648, 0.7956, 0.6648, 0.7956, 0.5749, 0.75, 0.5, 0.75, 0.5749, 0.7956, 0.5749, 0.7956, 0.5, 0.125, 0.5, 0.125, 0.5749, 0.2044, 0.5749, 0.2044, 0.5, 0.375, 0.25, 0.375, 0.3294, 0.4422, 0.3294, 0.4422, 0.25, 0.375, 0.875, 0.375, 0.9206, 0.4422, 0.9206, 0.4422, 0.875, 0.4422, 0.875, 0.4422, 0.9206, 0.5565, 0.9206, 0.5565, 0.875, 0.4422, 0.25, 0.4422, 0.3294, 0.5565, 0.3294, 0.5565, 0.25, 0.125, 0.6648, 0.125, 0.75, 0.2044, 0.75, 0.2044, 0.6648, 0.5565, 0.25, 0.5565, 0.3294, 0.625, 0.3294, 0.625, 0.25, 0.5565, 0.875, 0.5565, 0.9206, 0.625, 0.9206, 0.625, 0.875, 0.75, 0.6648, 0.75, 0.75, 0.7956, 0.75, 0.7956, 0.6648, 0.375, 0.08524, 0.375, 0.08524, 0.375, 0.1751, 0.375, 0.1751, 0.125, 0.5749, 0.125, 0.5749, 0.2044, 0.5749, 0.2044, 0.5749, 0.375, 0.08524, 0.375, 0.08524, 0.375, 0.1751, 0.375, 0.1751, 0.2044, 0.6648, 0.2044, 0.6648, 0.125, 0.6648, 0.125, 0.6648, 0.125, 0.6648, 0.125, 0.6648, 0.125, 0.6648, 0.125, 0.6648, 0.125, 0.6648, 0.125, 0.6648, 0.125, 0.6648, 0.125, 0.6648, 0.2044, 0.6648, 0.2044, 0.6648, 0.125, 0.6648, 0.125, 0.6648, 0.375, 0.08524, 0.375, 0.08524, 0.375, 0.1751, 0.375, 0.1751, 0.125, 0.5749, 0.125, 0.5749, 0.2044, 0.5749, 0.2044, 0.5749, 0.2044, 0.5749, 0.2044, 0.5749, 0.2044, 0.6648, 0.2044, 0.6648, 0.125, 0.6648, 0.125, 0.6648, 0.125, 0.6648, 0.125, 0.6648, 0.2044, 0.6648, 0.2044, 0.6648, 0.125, 0.6648, 0.125, 0.6648, 0.375, 0.08524, 0.375, 0.08524, 0.375, 0.1751, 0.375, 0.1751, 0.125, 0.5749, 0.125, 0.5749, 0.2044, 0.5749, 0.2044, 0.5749, 0.2044, 0.5749, 0.2044, 0.5749, 0.2044, 0.6648, 0.2044, 0.6648, 0.25, 0.6648, 0.25, 0.6648, 0.2044, 0.6648, 0.2044, 0.6648, 0.125, 0.5749, 0.125, 0.5749, 0.2044, 0.5749, 0.2044, 0.5749, 0.2044, 0.5749, 0.2044, 0.5749, 0.25, 0.5749, 0.25, 0.5749, 0.375, 0.08524, 0.375, 0.08524, 0.375, 0.1751, 0.375, 0.1751, 0.125, 0.6648, 0.125, 0.6648, 0.125, 0.6648, 0.125, 0.6648, 0.2044, 0.6648, 0.2044, 0.6648, 0.125, 0.6648, 0.125, 0.6648, 0.125, 0.6648, 0.125, 0.6648, 0.2044, 0.6648, 0.2044, 0.5749, 0.125, 0.5749, 0.2044, 0.6648, 0.2044, 0.6648, 0.2044, 0.6648, 0.2044, 0.6648, 0.125, 0.6648, 0.125, 0.6648, 0.125, 0.6648, 0.125, 0.6648, 0.2044, 0.5749, 0.2044, 0.5749, 0.2044, 0.6648, 0.2044, 0.6648, 0.125, 0.5749, 0.125, 0.5749, 0.2044, 0.5749, 0.2044, 0.5749, 0.2044, 0.6648, 0.2044, 0.6648, 0.125, 0.6648, 0.125, 0.6648, 0.125, 0.6648, 0.125, 0.6648, 0.125, 0.6648, 0.125, 0.6648, 0.375, 0.08524, 0.375, 0.08524, 0.375, 0.08524, 0.375, 0.08524, 0.2044, 0.6648, 0.2044, 0.6648, 0.125, 0.6648, 0.125, 0.6648, 0.125, 0.6648, 0.125, 0.6648, 0.125, 0.6648, 0.125, 0.6648, 0.125, 0.6648, 0.125, 0.6648, 0.2044, 0.6648, 0.2044, 0.6648, 0.125, 0.6648, 0.125, 0.6648, 0.2044, 0.6648, 0.2044, 0.6648, 0.125, 0.6648, 0.125, 0.6648, 0.125, 0.6648, 0.125, 0.6648, 0.2044, 0.6648, 0.2044, 0.6648, 0.125, 0.6648, 0.125, 0.6648, 0.375, 0.08524, 0.375, 0.08524, 0.375, 0.08524, 0.375, 0.08524, 0.125, 0.6648, 0.125, 0.6648, 0.125, 0.6648, 0.125, 0.6648, 0.2044, 0.6648, 0.2044, 0.6648, 0.2044, 0.6648, 0.2044, 0.6648])
me_cube.materials.append(mat_material)
me_cube.use_remesh_preserve_volume = False
me_cube.use_remesh_preserve_attributes = False
me_cube.use_mirror_vertex_groups = False
me_cube.update()
arm_armature = bpy.data.armatures.new('Armature')  # bones are not reproduced

# ---- objects
ob_cube = bpy.data.objects.new('Cube', me_cube)
ob_armature = bpy.data.objects.new('Armature', arm_armature)

# ---- transforms, parenting, visibility, modifiers, constraints
ob_cube.parent = ob_armature
ob_cube.matrix_parent_inverse = Matrix(((-1.0, 0.0, -0.008056, -0.04922), (-0.0, 1.0, -0.0, -0.05419), (0.008056, 0.0, -1.0, -6.11), (0.0, -0.0, 0.0, 1.0)))
ob_cube.location = (0.0, 0.0, 0.0)
ob_cube.lock_rotations_4d = False
ob_cube.empty_display_type = 'ARROWS'
ob_cube.lineart.crease_threshold = 0.0
_vg = ob_cube.vertex_groups.new(name='Hip')
for _i, _w in zip([29, 30, 31, 70, 71, 72, 73, 74, 75, 93, 94, 97, 98, 99, 100, 107, 116, 117, 118, 119, 120, 186, 187, 188, 189, 190, 231, 232, 233, 234, 235, 236, 237, 238, 239, 240, 258, 259, 262, 263, 264, 265, 272, 281, 282, 283, 284, 285, 286, 287], [0.1592, 0.1417, 0.3318, 0.2058, 0.1003, 0.3037, 0.1078, 0.08209, 0.8075, 0.1782, 0.7575, 0.6557, 0.7933, 0.8311, 0.8876, 0.02032, 0.4839, 0.1608, 0.3413, 0.4798, 0.7933, 0.1592, 0.1417, 0.3318, 0.1918, 0.8464, 0.2058, 0.1003, 0.3037, 0.7254, 0.8612, 0.1078, 0.08209, 0.8075, 0.8465, 0.8931, 0.1782, 0.7575, 0.6557, 0.7933, 0.8311, 0.8876, 0.02032, 0.4867, 0.4839, 0.8539, 0.1608, 0.3413, 0.4798, 0.7933]): _vg.add([_i], _w, 'REPLACE')
_vg = ob_cube.vertex_groups.new(name='Spine')
for _i, _w in zip([23, 29, 30, 31, 32, 33, 70, 71, 72, 73, 93, 94, 95, 96, 97, 98, 99, 116, 117, 118, 119, 120, 177, 186, 187, 188, 189, 190, 191, 192, 194, 231, 232, 233, 234, 235, 236, 239, 258, 259, 260, 261, 262, 263, 264, 281, 282, 283, 284, 285, 286, 287], [0.05177, 0.6035, 0.647, 0.5007, 0.04556, 0.0341, 0.1146, 0.07741, 0.05513, 0.02547, 0.7113, 0.1672, 0.04033, 0.02894, 0.1537, 0.03582, 0.02779, 0.2155, 0.2244, 0.3298, 0.3989, 0.09249, 0.05177, 0.6035, 0.647, 0.5007, 0.7174, 0.1299, 0.04556, 0.0341, 0.04874, 0.1146, 0.07741, 0.05513, 0.164, 0.03402, 0.02547, 0.02996, 0.7113, 0.1672, 0.04033, 0.02894, 0.1537, 0.03582, 0.02779, 0.4227, 0.2155, 0.07187, 0.2244, 0.3298, 0.3989, 0.09249]): _vg.add([_i], _w, 'REPLACE')
_vg = ob_cube.vertex_groups.new(name='Spine (Chest)')
for _i, _w in zip([1, 3, 8, 12, 21, 22, 23, 24, 29, 30, 31, 32, 33, 76, 78, 84, 86, 88, 89, 90, 91, 92, 93, 95, 96, 119, 139, 141, 144, 154, 156, 160, 161, 173, 174, 175, 176, 177, 178, 179, 180, 183, 186, 187, 188, 189, 191, 192, 193, 194, 241, 243, 249, 251, 253, 254, 255, 256, 257, 258, 260, 261, 281, 286], [0.01654, 0.0492, 0.06944, 0.08904, 0.4745, 0.6977, 0.2351, 0.1334, 0.04367, 0.0356, 0.04254, 0.2436, 0.715, 0.004673, 0.06776, 0.06441, 0.1378, 0.2241, 0.8149, 0.3434, 0.3203, 0.2681, 0.05738, 0.7635, 0.8254, 0.01333, 0.01654, 0.0492, 0.07914, 0.06944, 0.07823, 0.08904, 0.1879, 0.1643, 0.4745, 0.6977, 0.8185, 0.2351, 0.1334, 0.5576, 0.1896, 0.5922, 0.04367, 0.0356, 0.04254, 0.05429, 0.2436, 0.715, 0.8498, 0.8382, 0.004673, 0.06776, 0.06441, 0.1378, 0.2241, 0.8149, 0.3434, 0.3203, 0.2681, 0.05738, 0.7635, 0.8254, 0.01458, 0.01333]): _vg.add([_i], _w, 'REPLACE')
_vg = ob_cube.vertex_groups.new(name='Neck')
for _i, _w in zip([1, 21, 76, 84, 88, 91, 92, 139, 142, 156, 173, 174, 180, 183, 241, 249, 253, 256, 257], [0.00402, 0.09301, 0.02254, 0.1036, 0.4165, 0.1148, 0.04718, 0.00402, 0.01821, 0.1796, 0.485, 0.09301, 0.5546, 0.1352, 0.02254, 0.1036, 0.4165, 0.1148, 0.04718]): _vg.add([_i], _w, 'REPLACE')
_vg = ob_cube.vertex_groups.new(name='Head')
for _i, _w in zip([0, 1, 2, 3, 4, 5, 6, 7, 8, 9, 10, 11, 12, 13, 14, 15, 16, 17, 18, 19, 20, 21, 22, 76, 77, 78, 79, 80, 81, 82, 83, 84, 85, 86, 87, 88, 89, 91, 92, 138, 139, 140, 141, 142, 143, 144, 145, 146, 147, 148, 149, 150, 151, 152, 153, 154, 155, 156, 157, 158, 159, 160, 161, 162, 163, 164, 165, 166, 167, 168, 169, 170, 171, 172, 173, 174, 175, 176, 180, 183, 241, 242, 243, 244, 245, 246, 247, 248, 249, 250, 251, 252, 253, 254, 256, 257], [0.9959, 0.9193, 0.996, 0.9418, 0.992, 0.99, 0.9699, 0.9807, 0.8693, 0.9967, 0.9911, 0.9713, 0.893, 0.9974, 0.9915, 0.974, 1.0, 1.0, 1.0, 1.0, 1.0, 0.1344, 0.1337, 0.9181, 0.9966, 0.9224, 0.9968, 0.9889, 0.9921, 0.9783, 0.971, 0.7832, 0.9987, 0.8415, 0.9989, 0.1551, 0.1054, 0.1051, 0.01001, 0.9959, 0.9193, 0.996, 0.9418, 0.9248, 0.9968, 0.9101, 0.9969, 0.992, 0.99, 0.9867, 0.9915, 0.9699, 0.9717, 0.9771, 0.9807, 0.8693, 0.9967, 0.6873, 0.9988, 0.9911, 0.9713, 0.893, 0.789, 0.9991, 0.9974, 0.9915, 0.974, 1.0, 1.0, 1.0, 1.0, 1.0, 1.0, 1.0, 0.2434, 0.1344, 0.1337, 0.09336, 0.1637, 0.03881, 0.9181, 0.9966, 0.9224, 0.9968, 0.9889, 0.9921, 0.9783, 0.971, 0.7832, 0.9987, 0.8415, 0.9989, 0.1551, 0.1054, 0.1051, 0.01001]): _vg.add([_i], _w, 'REPLACE')
_vg = ob_cube.vertex_groups.new(name='CollarBone.R')
for _i, _w in zip([154, 156, 173, 174, 175, 176, 177, 178, 179, 180, 181, 182, 183, 184, 185, 186, 187, 191, 192, 193, 194, 199, 200, 202, 249, 253, 254, 255, 256, 257, 260, 261, 285], [0.01195, 0.0211, 0.04535, 0.2355, 0.1449, 0.04197, 0.6804, 0.843, 0.2068, 0.03915, 0.2484, 0.898, 0.1019, 0.8262, 0.9507, 0.05015, 0.06715, 0.6671, 0.232, 0.06572, 0.03865, 0.005409, 0.01768, 0.05282, 0.03151, 0.1719, 0.07344, 0.6293, 0.3869, 0.6112, 0.1674, 0.137, 0.009248]): _vg.add([_i], _w, 'REPLACE')
_vg = ob_cube.vertex_groups.new(name='UpperArm.R')
for _i, _w in zip([174, 181, 182, 184, 185, 199, 200, 201, 202, 203, 204, 205, 206, 253, 256, 257], [0.06065, 0.7179, 0.07643, 0.1446, 0.0126, 0.9593, 0.896, 0.9344, 0.9305, 0.5388, 0.9284, 0.544, 0.927, 0.009186, 0.07004, 0.01369]): _vg.add([_i], _w, 'REPLACE')
_vg = ob_cube.vertex_groups.new(name='LowerArm.R')
for _i, _w in zip([195, 196, 197, 198, 200, 201, 203, 204, 205, 206, 207, 208, 209, 210, 211, 212, 213, 214, 219, 220, 221, 222, 227, 228, 229, 230], [0.2471, 0.8375, 0.8758, 0.8737, 0.06882, 0.0571, 0.4598, 0.06489, 0.4537, 0.05545, 0.325, 0.1955, 0.4406, 0.4166, 0.1227, 0.3332, 0.1458, 0.1594, 0.1854, 0.1964, 0.209, 0.2149, 0.1918, 0.1952, 0.2045, 0.2128]): _vg.add([_i], _w, 'REPLACE')
_vg = ob_cube.vertex_groups.new(name='Hand.R')
for _i, _w in zip([195, 196, 197, 198, 207, 208, 209, 210, 211, 212, 213, 214, 215, 216, 217, 218, 219, 220, 221, 222, 223, 224, 225, 226, 227, 228, 229, 230], [0.7443, 0.1528, 0.1134, 0.1095, 0.6708, 0.7997, 0.5542, 0.576, 0.876, 0.6651, 0.8525, 0.8383, 0.9827, 0.9778, 0.9805, 0.9753, 0.812, 0.8013, 0.7893, 0.7834, 0.9927, 0.9909, 0.9891, 0.9882, 0.8063, 0.8031, 0.7939, 0.7855]): _vg.add([_i], _w, 'REPLACE')
_vg = ob_cube.vertex_groups.new(name='CollarBone.L')
for _i, _w in zip([8, 21, 22, 23, 24, 25, 26, 27, 28, 29, 30, 32, 33, 38, 39, 41, 84, 88, 89, 90, 91, 92, 95, 96, 118, 156, 173, 176, 179, 180, 183, 193, 194], [0.01195, 0.2355, 0.1449, 0.6804, 0.843, 0.2484, 0.898, 0.8262, 0.9507, 0.05015, 0.06715, 0.6671, 0.232, 0.005409, 0.01768, 0.05282, 0.03151, 0.1719, 0.07344, 0.6293, 0.3869, 0.6112, 0.1674, 0.137, 0.009248, 0.0211, 0.04535, 0.04197, 0.2068, 0.03915, 0.1019, 0.06572, 0.03865]): _vg.add([_i], _w, 'REPLACE')
_vg = ob_cube.vertex_groups.new(name='UpperArm.L')
for _i, _w in zip([21, 25, 26, 27, 28, 38, 39, 40, 41, 42, 43, 44, 45, 88, 91, 92], [0.06065, 0.7179, 0.07643, 0.1446, 0.0126, 0.9593, 0.896, 0.9344, 0.9305, 0.5388, 0.9284, 0.544, 0.927, 0.009186, 0.07004, 0.01369]): _vg.add([_i], _w, 'REPLACE')
_vg = ob_cube.vertex_groups.new(name='LowerArm.L')
for _i, _w in zip([34, 35, 36, 37, 39, 40, 42, 43, 44, 45, 46, 47, 48, 49, 50, 51, 52, 53, 58, 59, 60, 61, 66, 67, 68, 69], [0.2471, 0.8375, 0.8758, 0.8737, 0.06882, 0.0571, 0.4598, 0.06489, 0.4537, 0.05545, 0.325, 0.1955, 0.4406, 0.4166, 0.1227, 0.3332, 0.1458, 0.1594, 0.1854, 0.1964, 0.209, 0.2149, 0.1918, 0.1952, 0.2045, 0.2128]): _vg.add([_i], _w, 'REPLACE')
_vg = ob_cube.vertex_groups.new(name='Hand.L')
for _i, _w in zip([34, 35, 36, 37, 46, 47, 48, 49, 50, 51, 52, 53, 54, 55, 56, 57, 58, 59, 60, 61, 62, 63, 64, 65, 66, 67, 68, 69], [0.7443, 0.1528, 0.1134, 0.1095, 0.6708, 0.7997, 0.5542, 0.576, 0.876, 0.6651, 0.8525, 0.8383, 0.9827, 0.9778, 0.9805, 0.9753, 0.812, 0.8013, 0.7893, 0.7834, 0.9927, 0.9909, 0.9891, 0.9882, 0.8063, 0.8031, 0.7939, 0.7855]): _vg.add([_i], _w, 'REPLACE')
_vg = ob_cube.vertex_groups.new(name='ThighBone.R')
for _i, _w in zip([1, 3, 4, 5, 6, 7, 8, 10, 11, 12, 14, 15, 21, 22, 23, 24, 25, 26, 27, 28, 29, 30, 31, 32, 33, 70, 71, 72, 73, 74, 75, 76, 78, 80, 81, 82, 83, 84, 86, 88, 89, 90, 91, 92, 93, 94, 95, 96, 97, 98, 99, 100, 101, 102, 103, 104, 105, 106, 107, 108, 109, 110, 111, 112, 113, 114, 115, 116, 117, 118, 119, 120, 123, 124, 125, 128, 132, 134, 135, 137, 139, 141, 142, 144, 146, 147, 149, 150, 151, 152, 153, 154, 156, 158, 159, 160, 161, 164, 165, 173, 174, 175, 176, 177, 178, 179, 180, 181, 182, 183, 184, 185, 186, 187, 188, 189, 190, 191, 192, 193, 194, 231, 232, 233, 234, 235, 236, 237, 238, 239, 240, 241, 243, 245, 246, 247, 248, 249, 251, 253, 254, 255, 256, 257, 258, 259, 260, 261, 262, 263, 264, 265, 266, 267, 268, 269, 270, 271, 272, 273, 274, 275, 276, 277, 278, 279, 280, 281, 282, 283, 284, 285, 286, 287, 288, 289, 290, 291, 292, 293, 294, 295, 296, 297, 298, 299, 300, 301, 302, 303, 304], [0.0, 0.0, 0.0, 0.0, 0.0, 0.0, 0.0, 0.0, 0.0, 0.0, 0.0, 0.0, 0.0, 0.0, 0.0, 0.0, 0.0, 0.0, 0.0, 0.0, 0.0, 0.0, 0.0, 0.0, 0.0, 0.0, 0.0, 0.07896, 0.1189, 0.0, 0.0, 0.0, 0.0, 0.0, 0.0, 0.0, 0.0, 0.0, 0.0, 0.0, 0.0, 0.0, 0.0, 0.0, 0.0, 0.0, 0.0, 0.0, 0.0, 0.0, 0.0, 0.1317, 0.0, 0.0, 0.0, 0.0, 0.0, 0.0, 0.0, 0.0, 0.0, 0.0, 0.0, 0.0, 0.0, 0.07098, 0.0, 0.0, 0.01859, 0.02782, 0.0, 0.0, 0.0, 0.0, 0.0, 0.0, 0.0, 0.0, 0.0, 0.0, 0.0, 0.0, 0.0, 0.0, 0.0, 0.0, 0.0, 0.0, 0.0, 0.0, 0.0, 0.0, 0.0, 0.0, 0.0, 0.0, 0.0, 0.0, 0.0, 0.0, 0.0, 0.0, 0.0, 0.0, 0.0, 0.0, 0.0, 0.0, 0.0, 0.0, 0.0, 0.0, 0.0, 0.0, 0.0, 0.0, 0.0, 0.0, 0.0, 0.0, 0.0, 0.9997, 0.9934, 0.9759, 0.0, 0.4767, 1.0, 1.0, 1.0, 0.4202, 0.6325, 0.0, 0.0, 0.0, 0.0, 0.0, 0.0, 0.0, 0.0, 0.0, 0.0, 0.0, 0.0, 0.0, 0.0, 0.0, 0.0, 0.0, 0.3088, 0.9655, 0.9259, 0.9388, 0.0, 0.0, 0.0, 0.0, 0.0, 0.8707, 0.9903, 0.3975, 0.7462, 0.911, 0.625, 0.2866, 0.3935, 0.0, 0.2861, 0.0, 0.7742, 0.01927, 0.9236, 0.709, 0.0, 0.6196, 0.0, 0.0, 0.0, 0.0, 0.0, 0.0, 0.0, 0.0, 0.0, 0.0, 0.0, 0.0, 0.0, 0.0, 0.0, 0.0, 0.0]): _vg.add([_i], _w, 'REPLACE')
_vg = ob_cube.vertex_groups.new(name='Shin.R')
for _i, _w in zip([238, 240, 265, 266, 267, 268, 269, 270, 271, 272, 273, 274, 275, 276, 277, 278, 279, 280, 288, 289, 290, 291, 292, 301, 303, 304], [0.009429, 0.009716, 0.02484, 0.9748, 0.938, 0.9776, 0.9628, 0.9787, 0.8294, 0.1812, 0.1837, 0.5186, 0.5567, 0.9512, 0.9427, 0.8748, 0.716, 0.8976, 0.4944, 0.1485, 0.05185, 0.5443, 0.1184, 0.07554, 0.08543, 0.04785]): _vg.add([_i], _w, 'REPLACE')
_vg = ob_cube.vertex_groups.new(name='Foot.R')
for _i, _w in zip([267, 269, 288, 289, 290, 291, 292, 293, 294, 295, 296, 297, 298, 299, 300, 301, 302, 303, 304], [0.06097, 0.03261, 0.5054, 0.8514, 0.9481, 0.4565, 0.8816, 0.9863, 0.9976, 0.9928, 0.9954, 0.9996, 0.9973, 0.9918, 0.9928, 0.9244, 0.9845, 0.9145, 0.951]): _vg.add([_i], _w, 'REPLACE')
_vg = ob_cube.vertex_groups.new(name='ThighBone.L')
for _i, _w in zip([29, 30, 31, 33, 70, 71, 72, 73, 74, 75, 93, 94, 96, 97, 98, 99, 100, 106, 107, 108, 109, 110, 111, 112, 113, 114, 115, 116, 117, 118, 119, 120, 188, 189, 190, 232, 233, 234, 235, 237, 238, 239, 240, 259, 263, 264, 265, 271, 272, 273, 274, 275, 276, 277, 278, 281, 282, 283, 287], [0.0, 0.08802, 0.0, 0.0, 1.0, 0.9041, 1.0, 0.9359, 1.0, 0.6666, 0.0, 0.0, 0.009907, 0.2659, 0.0, 0.911, 0.09801, 0.1855, 0.9352, 0.843, 1.0, 0.8485, 0.04144, 0.211, 0.1185, 0.2838, 1.0, 0.0, 0.5456, 0.2868, 0.4393, 0.0, 0.0, 0.0, 0.0, 0.0, 0.0, 0.04843, 0.0, 0.0, 0.0, 0.4982, 0.03119, 0.0, 0.0, 0.01464, 0.0, 0.0, 0.0, 0.0, 0.0, 0.0, 0.0, 0.0, 0.0, 0.0, 0.0, 0.0, 0.0]): _vg.add([_i], _w, 'REPLACE')
_vg = ob_cube.vertex_groups.new(name='Shin.L')
for _i, _w in zip([75, 100, 101, 102, 103, 104, 105, 106, 107, 108, 109, 110, 111, 112, 113, 114, 115, 121, 122, 123, 124, 125, 134, 136, 137, 240], [0.009429, 0.02484, 0.9748, 0.938, 0.9776, 0.9628, 0.9787, 0.8294, 0.1812, 0.1837, 0.5186, 0.5567, 0.9512, 0.9427, 0.8748, 0.716, 0.8976, 0.4944, 0.1485, 0.05185, 0.5443, 0.1184, 0.07554, 0.08543, 0.04785, 0.009716]): _vg.add([_i], _w, 'REPLACE')
_vg = ob_cube.vertex_groups.new(name='Foot.L')
for _i, _w in zip([29, 30, 31, 70, 71, 72, 73, 74, 75, 93, 94, 97, 98, 99, 100, 101, 102, 103, 104, 105, 106, 107, 108, 109, 110, 111, 112, 113, 114, 115, 116, 117, 118, 119, 120, 121, 122, 123, 124, 125, 126, 127, 128, 129, 130, 131, 132, 133, 134, 135, 136, 137, 186, 187, 188, 189, 190, 231, 232, 233, 234, 235, 236, 237, 238, 239, 240, 258, 259, 262, 263, 264, 265, 266, 267, 268, 269, 270, 271, 272, 273, 274, 275, 276, 277, 278, 279, 280, 281, 282, 283, 284, 285, 286, 287, 288, 289, 290, 291, 292, 293, 294, 295, 296, 297, 298, 299, 300, 301, 302, 303, 304], [0.0, 0.0, 0.0, 0.0, 0.0, 0.0, 0.0, 0.0, 0.0, 0.0, 0.0, 0.0, 0.0, 0.0, 0.0, 0.0, 0.5791, 0.131, 0.0004457, 0.02323, 0.0, 0.0, 0.0, 0.0, 0.0, 0.0, 0.0, 0.0, 0.0, 0.0, 0.0, 0.0, 0.0, 0.0, 0.0, 1.0, 1.0, 1.0, 1.0, 1.0, 1.0, 1.0, 1.0, 1.0, 1.0, 1.0, 1.0, 1.0, 1.0, 1.0, 1.0, 1.0, 0.0, 0.0, 0.0, 0.0, 0.0, 0.0, 0.0, 0.0, 0.0, 0.0, 0.0, 0.0, 0.0, 0.0, 0.0, 0.0, 0.0, 0.0, 0.0, 0.0, 0.0, 0.0, 0.0, 0.0, 0.0, 0.0, 0.0, 0.0, 0.0, 0.0, 0.0, 0.0, 0.0, 0.0, 0.0, 0.0, 0.0, 0.0, 0.0, 0.0, 0.0, 0.0, 0.0, 0.0, 0.0, 0.0, 0.08805, 0.03275, 0.02799, 0.0, 0.0006442, 0.03418, 0.0, 0.0, 0.0, 0.0, 0.0, 0.0, 0.0, 0.0]): _vg.add([_i], _w, 'REPLACE')
_m = ob_cube.modifiers.new('Armature', 'ARMATURE')
_m.object = ob_armature
ob_armature.location = (0.0, 0.05419, -6.11)
ob_armature.rotation_euler = (-0.0, -3.15, -0.0)
ob_armature.show_in_front = True
ob_armature.lineart.crease_threshold = 0.0

# ---- collection membership
col_collection.objects.link(ob_cube)
col_collection.objects.link(ob_armature)

# ---- scene / render settings (as saved in the file)
scene.frame_start = 0; scene.frame_end = 40; scene.frame_set(12)
scene.render.engine = 'BLENDER_EEVEE_NEXT'
scene.cycles.use_denoising = False
scene.cycles.samples = 128
scene.cycles.sampling_pattern = 'TABULATED_SOBOL'
scene.cycles.use_adaptive_sampling = False
scene.cycles.use_light_tree = False
scene.view_settings.view_transform = 'Filmic'
bpy.context.view_layer.update()

# ---- added for rendering (the .blend has no active camera and no usable light): camera, sun
cam_auto = bpy.data.cameras.new('AutoCamera')
cam_auto.lens = 50.0
cam_auto.sensor_width = 36.0
cam_auto.clip_end = 1000.0
ob_auto_camera = bpy.data.objects.new('AutoCamera', cam_auto)
scene.collection.objects.link(ob_auto_camera)
ob_auto_camera.location = (13.5979, -16.5583, 5.62353)
ob_auto_camera.rotation_euler = (1.09748, -7.21219e-08, 0.694738)
scene.camera = ob_auto_camera
light_auto_sun = bpy.data.lights.new('AutoSun', 'SUN')
light_auto_sun.energy = 3.0
light_auto_sun.angle = 0.0523599
ob_auto_sun = bpy.data.objects.new('AutoSun', light_auto_sun)
scene.collection.objects.link(ob_auto_sun)
ob_auto_sun.rotation_euler = (0.872665, 0.174533, 0.523599)
bpy.context.view_layer.update()
